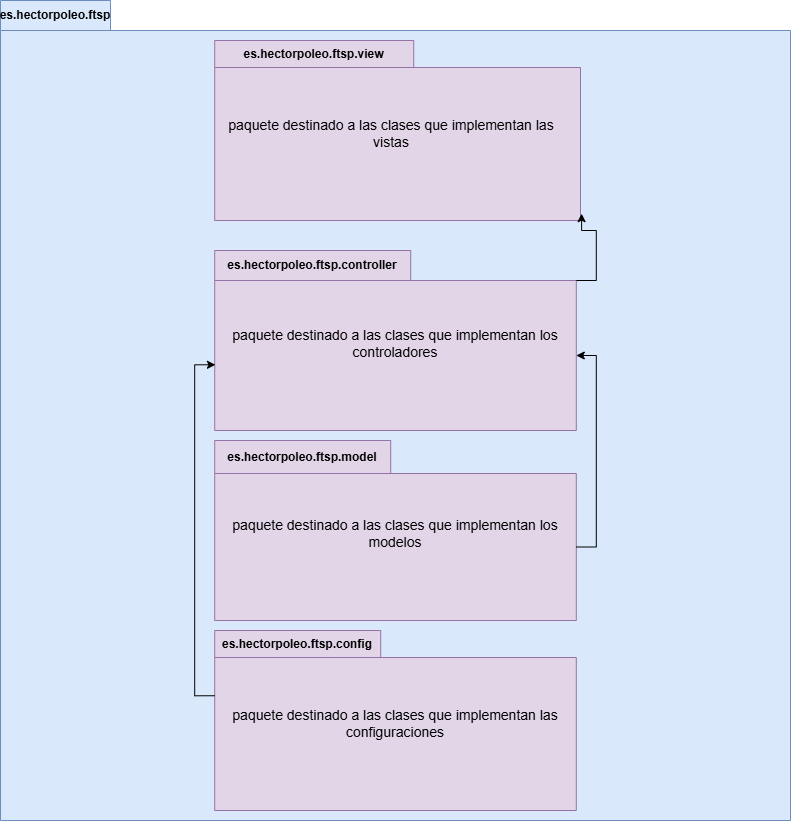

The diagram above was exported from draw.io. Its source (the exported page's mxGraphModel, read from the mxfile embedded in the PNG):
<mxGraphModel dx="1757" dy="939" grid="1" gridSize="10" guides="1" tooltips="1" connect="1" arrows="1" fold="1" page="1" pageScale="1" pageWidth="827" pageHeight="1169" math="0" shadow="0">
  <root>
    <mxCell id="0" />
    <mxCell id="1" parent="0" />
    <mxCell id="_xqc-qkkMxq1Ki2LaNRr-1" value="es.hectorpoleo.ftsp" style="shape=folder;fontStyle=1;tabWidth=110;tabHeight=30;tabPosition=left;html=1;boundedLbl=1;labelInHeader=1;container=1;collapsible=0;whiteSpace=wrap;fillColor=#dae8fc;strokeColor=#6c8ebf;" parent="1" vertex="1">
      <mxGeometry x="20" y="40" width="790" height="820" as="geometry" />
    </mxCell>
    <mxCell id="_xqc-qkkMxq1Ki2LaNRr-2" value="" style="html=1;strokeColor=none;resizeWidth=1;resizeHeight=1;fillColor=none;part=1;connectable=0;allowArrows=0;deletable=0;whiteSpace=wrap;" parent="_xqc-qkkMxq1Ki2LaNRr-1" vertex="1">
      <mxGeometry width="789.9999999999998" height="18.222222222222225" relative="1" as="geometry">
        <mxPoint y="156" as="offset" />
      </mxGeometry>
    </mxCell>
    <mxCell id="_xqc-qkkMxq1Ki2LaNRr-3" value="" style="html=1;strokeColor=none;resizeWidth=1;resizeHeight=1;fillColor=none;part=1;connectable=0;allowArrows=0;deletable=0;whiteSpace=wrap;" parent="_xqc-qkkMxq1Ki2LaNRr-1" vertex="1">
      <mxGeometry width="789.9999999999998" height="18.222222222222225" relative="1" as="geometry">
        <mxPoint x="10" y="166" as="offset" />
      </mxGeometry>
    </mxCell>
    <mxCell id="_xqc-qkkMxq1Ki2LaNRr-4" value="es.hectorpoleo.ftsp.config" style="shape=folder;fontStyle=1;tabWidth=166;tabHeight=27;tabPosition=left;html=1;boundedLbl=1;labelInHeader=1;container=1;collapsible=0;whiteSpace=wrap;fillColor=#e1d5e7;strokeColor=#9673a6;" parent="_xqc-qkkMxq1Ki2LaNRr-1" vertex="1">
      <mxGeometry x="214.21153846153842" y="630" width="361.57692307692287" height="180" as="geometry" />
    </mxCell>
    <mxCell id="_xqc-qkkMxq1Ki2LaNRr-5" value="&lt;font style=&quot;font-size: 14px;&quot;&gt;paquete destinado a las clases que implementan las configuraciones&lt;/font&gt;" style="html=1;strokeColor=none;resizeWidth=1;resizeHeight=1;fillColor=none;part=1;connectable=0;allowArrows=0;deletable=0;whiteSpace=wrap;" parent="_xqc-qkkMxq1Ki2LaNRr-4" vertex="1">
      <mxGeometry width="361.57692307692287" height="125.99999999999999" relative="1" as="geometry">
        <mxPoint y="30" as="offset" />
      </mxGeometry>
    </mxCell>
    <mxCell id="_xqc-qkkMxq1Ki2LaNRr-6" value="" style="html=1;strokeColor=none;resizeWidth=1;resizeHeight=1;fillColor=none;part=1;connectable=0;allowArrows=0;deletable=0;whiteSpace=wrap;" parent="_xqc-qkkMxq1Ki2LaNRr-4" vertex="1">
      <mxGeometry width="371.70512820512795" height="75.99999999999999" relative="1" as="geometry">
        <mxPoint y="90" as="offset" />
      </mxGeometry>
    </mxCell>
    <mxCell id="_xqc-qkkMxq1Ki2LaNRr-7" value="es.hectorpoleo.ftsp.model" style="shape=folder;fontStyle=1;tabWidth=176;tabHeight=33;tabPosition=left;html=1;boundedLbl=1;labelInHeader=1;container=1;collapsible=0;whiteSpace=wrap;fillColor=#e1d5e7;strokeColor=#9673a6;" parent="_xqc-qkkMxq1Ki2LaNRr-1" vertex="1">
      <mxGeometry x="214.21153846153842" y="439.99999999999994" width="361.57692307692287" height="180" as="geometry" />
    </mxCell>
    <mxCell id="_xqc-qkkMxq1Ki2LaNRr-8" value="" style="html=1;strokeColor=none;resizeWidth=1;resizeHeight=1;fillColor=none;part=1;connectable=0;allowArrows=0;deletable=0;whiteSpace=wrap;" parent="_xqc-qkkMxq1Ki2LaNRr-7" vertex="1">
      <mxGeometry width="371.70512820512795" height="75.99999999999999" relative="1" as="geometry">
        <mxPoint y="90" as="offset" />
      </mxGeometry>
    </mxCell>
    <mxCell id="_xqc-qkkMxq1Ki2LaNRr-9" value="&lt;font style=&quot;font-size: 14px;&quot;&gt;paquete destinado a las clases que implementan los modelos&lt;/font&gt;" style="html=1;strokeColor=none;resizeWidth=1;resizeHeight=1;fillColor=none;part=1;connectable=0;allowArrows=0;deletable=0;whiteSpace=wrap;" parent="_xqc-qkkMxq1Ki2LaNRr-7" vertex="1">
      <mxGeometry width="361.57692307692287" height="125.99999999999999" relative="1" as="geometry">
        <mxPoint y="30" as="offset" />
      </mxGeometry>
    </mxCell>
    <mxCell id="_xqc-qkkMxq1Ki2LaNRr-10" value="es.hectorpoleo.ftsp.controller" style="shape=folder;fontStyle=1;tabWidth=196;tabHeight=30;tabPosition=left;html=1;boundedLbl=1;labelInHeader=1;container=1;collapsible=0;whiteSpace=wrap;fillColor=#e1d5e7;strokeColor=#9673a6;" parent="_xqc-qkkMxq1Ki2LaNRr-1" vertex="1">
      <mxGeometry x="214.21153846153842" y="249.99999999999997" width="361.57692307692287" height="180" as="geometry" />
    </mxCell>
    <mxCell id="_xqc-qkkMxq1Ki2LaNRr-11" value="&lt;font style=&quot;font-size: 14px;&quot;&gt;paquete destinado a las clases que implementan los controladores&lt;/font&gt;" style="html=1;strokeColor=none;resizeWidth=1;resizeHeight=1;fillColor=none;part=1;connectable=0;allowArrows=0;deletable=0;whiteSpace=wrap;" parent="_xqc-qkkMxq1Ki2LaNRr-10" vertex="1">
      <mxGeometry width="361.57692307692287" height="125.99999999999999" relative="1" as="geometry">
        <mxPoint y="30" as="offset" />
      </mxGeometry>
    </mxCell>
    <mxCell id="_xqc-qkkMxq1Ki2LaNRr-12" value="" style="html=1;strokeColor=none;resizeWidth=1;resizeHeight=1;fillColor=none;part=1;connectable=0;allowArrows=0;deletable=0;whiteSpace=wrap;" parent="_xqc-qkkMxq1Ki2LaNRr-10" vertex="1">
      <mxGeometry width="371.70512820512795" height="75.99999999999999" relative="1" as="geometry">
        <mxPoint y="90" as="offset" />
      </mxGeometry>
    </mxCell>
    <mxCell id="_xqc-qkkMxq1Ki2LaNRr-13" value="es.hectorpoleo.ftsp.view" style="shape=folder;fontStyle=1;tabWidth=199;tabHeight=27;tabPosition=left;html=1;boundedLbl=1;labelInHeader=1;container=1;collapsible=0;whiteSpace=wrap;fillColor=#e1d5e7;strokeColor=#9673a6;" parent="_xqc-qkkMxq1Ki2LaNRr-1" vertex="1">
      <mxGeometry x="214.21" y="40" width="365.79" height="180" as="geometry" />
    </mxCell>
    <mxCell id="_xqc-qkkMxq1Ki2LaNRr-14" value="&lt;font style=&quot;font-size: 14px;&quot;&gt;paquete destinado a las clases que implementan las vistas&lt;/font&gt;" style="html=1;strokeColor=none;resizeWidth=1;resizeHeight=1;fillColor=none;part=1;connectable=0;allowArrows=0;deletable=0;whiteSpace=wrap;" parent="_xqc-qkkMxq1Ki2LaNRr-13" vertex="1">
      <mxGeometry width="354.4538629419468" height="126.00213562941748" relative="1" as="geometry">
        <mxPoint y="30" as="offset" />
      </mxGeometry>
    </mxCell>
    <mxCell id="_xqc-qkkMxq1Ki2LaNRr-15" value="" style="html=1;strokeColor=none;resizeWidth=1;resizeHeight=1;fillColor=none;part=1;connectable=0;allowArrows=0;deletable=0;whiteSpace=wrap;" parent="_xqc-qkkMxq1Ki2LaNRr-13" vertex="1">
      <mxGeometry width="210.75635093845486" height="70.4111934100578" relative="1" as="geometry">
        <mxPoint x="10" y="80" as="offset" />
      </mxGeometry>
    </mxCell>
    <mxCell id="9MaHxY50h8fbgtv2L4RV-2" style="edgeStyle=orthogonalEdgeStyle;rounded=0;orthogonalLoop=1;jettySize=auto;html=1;exitX=0;exitY=0;exitDx=0;exitDy=65.25;exitPerimeter=0;entryX=0.002;entryY=0.635;entryDx=0;entryDy=0;entryPerimeter=0;" edge="1" parent="_xqc-qkkMxq1Ki2LaNRr-1" source="_xqc-qkkMxq1Ki2LaNRr-4" target="_xqc-qkkMxq1Ki2LaNRr-10">
      <mxGeometry relative="1" as="geometry" />
    </mxCell>
    <mxCell id="9MaHxY50h8fbgtv2L4RV-3" style="edgeStyle=orthogonalEdgeStyle;rounded=0;orthogonalLoop=1;jettySize=auto;html=1;exitX=0;exitY=0;exitDx=361.57692307692287;exitDy=106.5;exitPerimeter=0;entryX=0;entryY=0;entryDx=361.57692307692287;entryDy=105;entryPerimeter=0;" edge="1" parent="_xqc-qkkMxq1Ki2LaNRr-1" source="_xqc-qkkMxq1Ki2LaNRr-7" target="_xqc-qkkMxq1Ki2LaNRr-10">
      <mxGeometry relative="1" as="geometry" />
    </mxCell>
    <mxCell id="9MaHxY50h8fbgtv2L4RV-4" style="edgeStyle=orthogonalEdgeStyle;rounded=0;orthogonalLoop=1;jettySize=auto;html=1;exitX=0;exitY=0;exitDx=361.57692307692287;exitDy=30;exitPerimeter=0;entryX=1.003;entryY=0.962;entryDx=0;entryDy=0;entryPerimeter=0;" edge="1" parent="_xqc-qkkMxq1Ki2LaNRr-1" source="_xqc-qkkMxq1Ki2LaNRr-10" target="_xqc-qkkMxq1Ki2LaNRr-13">
      <mxGeometry relative="1" as="geometry" />
    </mxCell>
  </root>
</mxGraphModel>